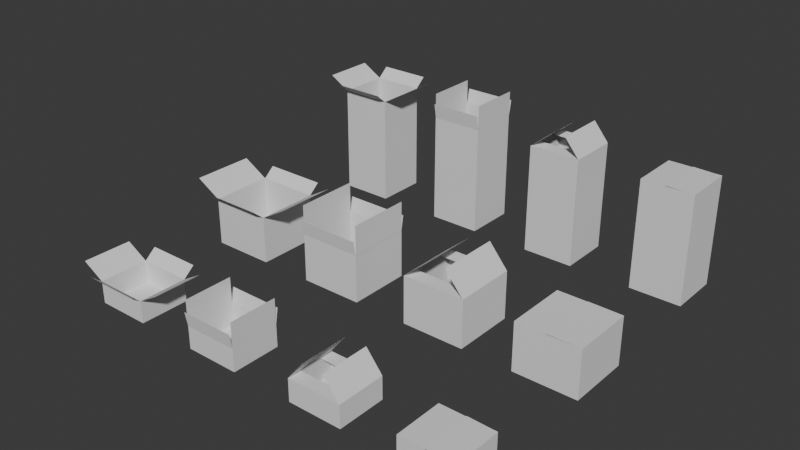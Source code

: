 # Source: CardboardBoxes.blend  (saved by Blender 5.0.118; exported with 4.5.12 LTS)
import bpy
from mathutils import Matrix  # noqa: F401  (used for matrix-valued properties, if any)

bpy.ops.wm.read_factory_settings(use_empty=True)
scene = bpy.context.scene
scene.name = 'Scene'

# ---- collections
col_collection = bpy.data.collections.new('Collection'); scene.collection.children.link(col_collection)
col_export = bpy.data.collections.new('Export'); scene.collection.children.link(col_export)

# ---- world
world_world = bpy.data.worlds.new('World'); scene.world = world_world
world_world.use_nodes = True; world_world.node_tree.nodes.clear()
_N = world_world.node_tree.nodes; _L = world_world.node_tree.links
n0 = _N.new('ShaderNodeOutputWorld'); n0.name = 'World Output'; n0.location = (200, 100)
n1 = _N.new('ShaderNodeBackground'); n1.name = 'Background'; n1.location = (-200, 100)
n1.inputs[0].default_value = (0.05088, 0.05088, 0.05088, 1.0)
_L.new(n1.outputs[0], n0.inputs[0])
n0.is_active_output = True
world_world.color = (0.05088, 0.05088, 0.05088)
world_world.sun_shadow_jitter_overblur = 0.0

# ---- meshes
me_cube_003 = bpy.data.meshes.new('Cube.003')
me_cube_003.from_pydata([(-1.551, -0.3363, 0.009683), (-1.551, -0.3363, 0.5217), (-1.551, 0.3363, 0.009683), (-1.551, 0.3363, 0.5217), (-0.8787, -0.3363, 0.009683), (-0.8787, -0.3363, 0.5217), (-0.8787, 0.3363, 0.009683), (-0.8787, 0.3363, 0.5217), (-1.215, 0.3363, 0.5217), (-1.215, -0.3363, 0.5217), (-1.195, 0.3363, 0.5217), (-1.195, -0.3363, 0.5217), (-1.234, -0.3363, 0.5217), (-1.234, 0.3363, 0.5217), (-1.551, -0.3363, 0.5212), (-1.551, 0.3363, 0.5212), (-0.8796, -0.3363, 0.5215), (-0.8796, 0.3363, 0.5215), (-1.083, 0.3363, 0.7634), (-1.083, -0.3363, 0.7634), (-1.308, -0.3363, 0.7252), (-1.308, 0.3363, 0.7252), (-0.8787, -0.3357, 0.5201), (-1.55, -0.3357, 0.5201), (-0.8787, -0.1758, 0.5201), (-1.55, -0.1758, 0.5201)], [], [(0, 1, 3, 2), (13, 8, 10, 7, 6, 2, 3), (6, 7, 5, 4), (2, 6, 4, 0), (11, 9, 12, 1, 0, 4, 5), (21, 15, 14, 20), (17, 18, 19, 16), (25, 23, 22, 24)])
_uv = me_cube_003.uv_layers.new(name='UVMap')
_uv.uv.foreach_set('vector', [0.375, 0.0, 0.625, 0.0, 0.625, 0.25, 0.375, 0.25, 0.625, 0.3125, 0.625, 0.375, 0.625, 0.4375, 0.625, 0.5, 0.375, 0.5, 0.375, 0.25, 0.625, 0.25, 0.375, 0.5, 0.625, 0.5, 0.625, 0.75, 0.375, 0.75, 0.125, 0.5, 0.375, 0.5, 0.375, 0.75, 0.125, 0.75, 0.625, 0.8125, 0.625, 0.875, 0.625, 0.9375, 0.625, 1.0, 0.375, 1.0, 0.375, 0.75, 0.625, 0.75, 0.8125, 0.5, 0.875, 0.5, 0.875, 0.75, 0.8125, 0.75, 0.625, 0.5, 0.6875, 0.5, 0.6875, 0.75, 0.625, 0.75, 0.8125, 0.5, 0.875, 0.5, 0.875, 0.75, 0.8125, 0.75])
me_cube_003.update()
me_cube_004 = bpy.data.meshes.new('Cube.004')
me_cube_004.from_pydata([(-2.811, -0.3363, 0.009683), (-2.811, -0.3363, 0.5217), (-2.811, 0.3363, 0.009683), (-2.811, 0.3363, 0.5217), (-2.138, -0.3363, 0.009683), (-2.138, -0.3363, 0.5217), (-2.138, 0.3363, 0.009683), (-2.138, 0.3363, 0.5217), (-2.474, 0.3363, 0.5217), (-2.474, -0.3363, 0.5217), (-2.454, 0.3363, 0.5217), (-2.454, -0.3363, 0.5217), (-2.493, -0.3363, 0.5217), (-2.493, 0.3363, 0.5217), (-2.138, -0.3363, 0.5203), (-2.138, 0.3363, 0.5203), (-2.138, 0.3363, 0.8361), (-2.138, -0.3363, 0.8361), (-2.811, -0.3363, 0.8376), (-2.811, 0.3363, 0.8376), (-2.811, -0.3363, 0.5202), (-2.811, 0.3363, 0.5202), (-2.139, -0.3359, 0.5183), (-2.81, -0.3359, 0.5183), (-2.139, -0.3637, 0.6758), (-2.81, -0.3637, 0.6758), (-2.14, 0.3367, 0.5183), (-2.81, 0.3367, 0.5183), (-2.14, 0.3645, 0.6759), (-2.81, 0.3645, 0.6759)], [], [(0, 1, 3, 2), (13, 8, 10, 7, 6, 2, 3), (6, 7, 5, 4), (2, 6, 4, 0), (11, 9, 12, 1, 0, 4, 5), (15, 16, 17, 14), (21, 20, 18, 19), (25, 23, 22, 24), (29, 28, 26, 27)])
_uv = me_cube_004.uv_layers.new(name='UVMap')
_uv.uv.foreach_set('vector', [0.375, 0.0, 0.625, 0.0, 0.625, 0.25, 0.375, 0.25, 0.625, 0.3125, 0.625, 0.375, 0.625, 0.4375, 0.625, 0.5, 0.375, 0.5, 0.375, 0.25, 0.625, 0.25, 0.375, 0.5, 0.625, 0.5, 0.625, 0.75, 0.375, 0.75, 0.125, 0.5, 0.375, 0.5, 0.375, 0.75, 0.125, 0.75, 0.625, 0.8125, 0.625, 0.875, 0.625, 0.9375, 0.625, 1.0, 0.375, 1.0, 0.375, 0.75, 0.625, 0.75, 0.625, 0.5, 0.6875, 0.5, 0.6875, 0.75, 0.625, 0.75, 0.8125, 0.5, 0.8125, 0.75, 0.875, 0.75, 0.875, 0.5, 0.8125, 0.5, 0.875, 0.5, 0.875, 0.75, 0.8125, 0.75, 0.8125, 0.5, 0.8125, 0.75, 0.875, 0.75, 0.875, 0.5])
me_cube_004.update()
me_cube_005 = bpy.data.meshes.new('Cube.005')
me_cube_005.from_pydata([(-4.054, -0.3363, 0.009683), (-4.054, -0.3363, 0.5217), (-4.054, 0.3363, 0.009683), (-4.054, 0.3363, 0.5217), (-3.382, -0.3363, 0.009683), (-3.382, -0.3363, 0.5217), (-3.382, 0.3363, 0.009683), (-3.382, 0.3363, 0.5217), (-3.718, 0.3363, 0.5217), (-3.718, -0.3363, 0.5217), (-3.698, 0.3363, 0.5217), (-3.698, -0.3363, 0.5217), (-3.737, -0.3363, 0.5217), (-3.737, 0.3363, 0.5217), (-3.382, -0.3363, 0.5193), (-4.053, -0.3363, 0.5193), (-3.382, -0.4588, 0.6221), (-4.053, -0.4588, 0.6221), (-3.383, 0.337, 0.5197), (-4.053, 0.337, 0.5197), (-3.383, 0.4596, 0.6225), (-4.053, 0.4596, 0.6225), (-4.331, -0.3363, 0.6789), (-4.331, 0.3363, 0.6789), (-3.108, -0.3363, 0.6774), (-3.108, 0.3363, 0.6774), (-3.381, 0.3363, 0.5195), (-3.381, -0.3363, 0.5195), (-4.056, -0.3363, 0.5202), (-4.056, 0.3363, 0.5202)], [], [(0, 1, 3, 2), (13, 8, 10, 7, 6, 2, 3), (6, 7, 5, 4), (2, 6, 4, 0), (11, 9, 12, 1, 0, 4, 5), (17, 15, 14, 16), (21, 20, 18, 19), (29, 28, 22, 23), (25, 24, 27, 26)])
_uv = me_cube_005.uv_layers.new(name='UVMap')
_uv.uv.foreach_set('vector', [0.375, 0.0, 0.625, 0.0, 0.625, 0.25, 0.375, 0.25, 0.625, 0.3125, 0.625, 0.375, 0.625, 0.4375, 0.625, 0.5, 0.375, 0.5, 0.375, 0.25, 0.625, 0.25, 0.375, 0.5, 0.625, 0.5, 0.625, 0.75, 0.375, 0.75, 0.125, 0.5, 0.375, 0.5, 0.375, 0.75, 0.125, 0.75, 0.625, 0.8125, 0.625, 0.875, 0.625, 0.9375, 0.625, 1.0, 0.375, 1.0, 0.375, 0.75, 0.625, 0.75, 0.8125, 0.5, 0.875, 0.5, 0.875, 0.75, 0.8125, 0.75, 0.8125, 0.5, 0.8125, 0.75, 0.875, 0.75, 0.875, 0.5, 0.8125, 0.5, 0.8125, 0.75, 0.875, 0.75, 0.875, 0.5, 0.625, 0.5, 0.625, 0.75, 0.6875, 0.75, 0.6875, 0.5])
me_cube_005.update()
me_cube_006 = bpy.data.meshes.new('Cube.006')
me_cube_006.from_pydata([(-4.015, 1.638, -0.02036), (-4.015, 1.638, 1.164), (-4.015, 2.195, -0.02036), (-4.015, 2.195, 1.164), (-3.456, 1.638, -0.02036), (-3.456, 1.638, 1.164), (-3.456, 2.195, -0.02036), (-3.456, 2.195, 1.164), (-3.736, 2.195, 1.164), (-3.736, 1.638, 1.164), (-3.719, 2.195, 1.164), (-3.719, 1.638, 1.164), (-3.751, 1.638, 1.164), (-3.751, 2.195, 1.164), (-3.458, 1.638, 1.163), (-4.014, 1.638, 1.163), (-3.458, 1.515, 1.266), (-4.014, 1.515, 1.266), (-3.458, 2.195, 1.164), (-4.014, 2.195, 1.164), (-3.458, 2.317, 1.266), (-4.014, 2.317, 1.266), (-4.244, 1.638, 1.295), (-4.244, 2.195, 1.295), (-3.229, 1.638, 1.294), (-3.229, 2.195, 1.294), (-3.456, 2.195, 1.163), (-3.456, 1.638, 1.163), (-4.015, 1.638, 1.163), (-4.015, 2.195, 1.163)], [], [(0, 1, 3, 2), (13, 8, 10, 7, 6, 2, 3), (6, 7, 5, 4), (2, 6, 4, 0), (11, 9, 12, 1, 0, 4, 5), (17, 15, 14, 16), (21, 20, 18, 19), (29, 28, 22, 23), (25, 24, 27, 26)])
_uv = me_cube_006.uv_layers.new(name='UVMap')
_uv.uv.foreach_set('vector', [0.375, 0.0, 0.625, 0.0, 0.625, 0.25, 0.375, 0.25, 0.625, 0.3125, 0.625, 0.375, 0.625, 0.4375, 0.625, 0.5, 0.375, 0.5, 0.375, 0.25, 0.625, 0.25, 0.375, 0.5, 0.625, 0.5, 0.625, 0.75, 0.375, 0.75, 0.125, 0.5, 0.375, 0.5, 0.375, 0.75, 0.125, 0.75, 0.625, 0.8125, 0.625, 0.875, 0.625, 0.9375, 0.625, 1.0, 0.375, 1.0, 0.375, 0.75, 0.625, 0.75, 0.8125, 0.5, 0.875, 0.5, 0.875, 0.75, 0.8125, 0.75, 0.8125, 0.5, 0.8125, 0.75, 0.875, 0.75, 0.875, 0.5, 0.8125, 0.5, 0.8125, 0.75, 0.875, 0.75, 0.875, 0.5, 0.625, 0.5, 0.625, 0.75, 0.6875, 0.75, 0.6875, 0.5])
me_cube_006.update()
me_cube_012 = bpy.data.meshes.new('Cube.012')
me_cube_012.from_pydata([(-1.486, -1.906, 0.02724), (-1.486, -1.906, 0.2656), (-1.486, -1.385, 0.02724), (-1.486, -1.385, 0.2656), (-0.912, -1.906, 0.02724), (-0.912, -1.906, 0.2656), (-0.912, -1.385, 0.02724), (-0.912, -1.385, 0.2656), (-1.199, -1.385, 0.2656), (-1.199, -1.906, 0.2656), (-1.181, -1.385, 0.2656), (-1.181, -1.906, 0.2656), (-1.215, -1.906, 0.2656), (-1.215, -1.385, 0.2656), (-1.486, -1.906, 0.2665), (-1.486, -1.385, 0.2665), (-0.9122, -1.906, 0.2655), (-0.9122, -1.385, 0.2655), (-1.085, -1.385, 0.4817), (-1.085, -1.906, 0.4817), (-1.312, -1.906, 0.4838), (-1.312, -1.385, 0.4838), (-0.9159, -1.906, 0.2656), (-1.482, -1.906, 0.2656), (-0.9142, -1.385, 0.2656), (-1.484, -1.385, 0.2656), (-1.484, -1.527, 0.2656), (-0.9142, -1.527, 0.2656), (-0.9159, -1.763, 0.2656), (-1.482, -1.763, 0.2656)], [], [(0, 1, 3, 2), (13, 8, 10, 7, 6, 2, 3), (6, 7, 5, 4), (2, 6, 4, 0), (11, 9, 12, 1, 0, 4, 5), (21, 15, 14, 20), (17, 18, 19, 16), (29, 23, 22, 28), (25, 26, 27, 24)])
_uv = me_cube_012.uv_layers.new(name='UVMap')
_uv.uv.foreach_set('vector', [0.375, 0.0, 0.625, 0.0, 0.625, 0.25, 0.375, 0.25, 0.625, 0.3125, 0.625, 0.375, 0.625, 0.4375, 0.625, 0.5, 0.375, 0.5, 0.375, 0.25, 0.625, 0.25, 0.375, 0.5, 0.625, 0.5, 0.625, 0.75, 0.375, 0.75, 0.125, 0.5, 0.375, 0.5, 0.375, 0.75, 0.125, 0.75, 0.625, 0.8125, 0.625, 0.875, 0.625, 0.9375, 0.625, 1.0, 0.375, 1.0, 0.375, 0.75, 0.625, 0.75, 0.8125, 0.5, 0.875, 0.5, 0.875, 0.75, 0.8125, 0.75, 0.625, 0.5, 0.6875, 0.5, 0.6875, 0.75, 0.625, 0.75, 0.8125, 0.5, 0.875, 0.5, 0.875, 0.75, 0.8125, 0.75, 0.625, 0.5, 0.6875, 0.5, 0.6875, 0.75, 0.625, 0.75])
me_cube_012.update()
me_cube_013 = bpy.data.meshes.new('Cube.013')
me_cube_013.from_pydata([(-0.3232, -1.905, 0.02724), (-0.3232, -1.905, 0.2656), (-0.3232, -1.384, 0.02724), (-0.3232, -1.384, 0.2656), (0.2509, -1.905, 0.02724), (0.2509, -1.905, 0.2656), (0.2509, -1.384, 0.02724), (0.2509, -1.384, 0.2656), (-0.03613, -1.384, 0.2656), (-0.03613, -1.905, 0.2656), (-0.01862, -1.384, 0.2656), (-0.01862, -1.905, 0.2656), (-0.05229, -1.905, 0.2656), (-0.05229, -1.384, 0.2656), (-0.3232, -1.905, 0.2656), (-0.3232, -1.384, 0.2656), (0.2509, -1.905, 0.2641), (0.2509, -1.384, 0.2641), (-0.04753, -1.384, 0.2721), (-0.04753, -1.905, 0.2721), (-0.04719, -1.905, 0.2656), (-0.04719, -1.384, 0.2656)], [], [(0, 1, 3, 2), (13, 8, 10, 7, 6, 2, 3), (6, 7, 5, 4), (2, 6, 4, 0), (11, 9, 12, 1, 0, 4, 5), (21, 15, 14, 20), (17, 18, 19, 16)])
_uv = me_cube_013.uv_layers.new(name='UVMap')
_uv.uv.foreach_set('vector', [0.375, 0.0, 0.625, 0.0, 0.625, 0.25, 0.375, 0.25, 0.625, 0.3125, 0.625, 0.375, 0.625, 0.4375, 0.625, 0.5, 0.375, 0.5, 0.375, 0.25, 0.625, 0.25, 0.375, 0.5, 0.625, 0.5, 0.625, 0.75, 0.375, 0.75, 0.125, 0.5, 0.375, 0.5, 0.375, 0.75, 0.125, 0.75, 0.625, 0.8125, 0.625, 0.875, 0.625, 0.9375, 0.625, 1.0, 0.375, 1.0, 0.375, 0.75, 0.625, 0.75, 0.8125, 0.5, 0.875, 0.5, 0.875, 0.75, 0.8125, 0.75, 0.625, 0.5, 0.6875, 0.5, 0.6875, 0.75, 0.625, 0.75])
me_cube_013.update()
me_cube_015 = bpy.data.meshes.new('Cube.015')
me_cube_015.from_pydata([(-0.2931, 1.638, 1.164), (-0.2931, 2.195, 1.164), (0.2646, 1.637, 1.162), (0.265, 2.194, 1.162), (-0.03447, 2.194, 1.17), (-0.03478, 1.637, 1.17), (-0.02948, 1.638, 1.164), (-0.02948, 2.195, 1.164), (-0.2931, 1.638, -0.02036), (-0.2931, 1.638, 1.164), (-0.2931, 2.195, -0.02036), (-0.2931, 2.195, 1.164), (0.2656, 1.638, -0.02036), (0.2656, 1.638, 1.164), (0.2656, 2.195, -0.02036), (0.2656, 2.195, 1.164), (-0.01376, 2.195, 1.164), (-0.01376, 1.638, 1.164), (0.003292, 2.195, 1.164), (0.003292, 1.638, 1.164), (-0.02948, 1.638, 1.164), (-0.02948, 2.195, 1.164)], [], [(7, 1, 0, 6), (3, 4, 5, 2), (8, 9, 11, 10), (21, 16, 18, 15, 14, 10, 11), (14, 15, 13, 12), (10, 14, 12, 8), (19, 17, 20, 9, 8, 12, 13)])
_uv = me_cube_015.uv_layers.new(name='UVMap')
_uv.uv.foreach_set('vector', [0.8125, 0.5, 0.875, 0.5, 0.875, 0.75, 0.8125, 0.75, 0.625, 0.5, 0.6875, 0.5, 0.6875, 0.75, 0.625, 0.75, 0.375, 0.0, 0.625, 0.0, 0.625, 0.25, 0.375, 0.25, 0.625, 0.3125, 0.625, 0.375, 0.625, 0.4375, 0.625, 0.5, 0.375, 0.5, 0.375, 0.25, 0.625, 0.25, 0.375, 0.5, 0.625, 0.5, 0.625, 0.75, 0.375, 0.75, 0.125, 0.5, 0.375, 0.5, 0.375, 0.75, 0.125, 0.75, 0.625, 0.8125, 0.625, 0.875, 0.625, 0.9375, 0.625, 1.0, 0.375, 1.0, 0.375, 0.75, 0.625, 0.75])
me_cube_015.update()
me_cube_016 = bpy.data.meshes.new('Cube.016')
me_cube_016.from_pydata([(-0.3363, -0.3363, 0.5217), (-0.3363, 0.3363, 0.5217), (0.3365, -0.3363, 0.5216), (0.3365, 0.3363, 0.5216), (-0.0199, 0.3363, 0.5254), (-0.0199, -0.3363, 0.5254), (-0.01893, -0.3363, 0.5217), (-0.01893, 0.3363, 0.5217), (-0.3363, -0.3363, 0.009683), (-0.3363, -0.3363, 0.5217), (-0.3363, 0.3363, 0.009683), (-0.3363, 0.3363, 0.5217), (0.3363, -0.3363, 0.009683), (0.3363, -0.3363, 0.5217), (0.3363, 0.3363, 0.009683), (0.3363, 0.3363, 0.5217), (0.0, 0.3363, 0.5217), (0.0, -0.3363, 0.5217), (0.02052, 0.3363, 0.5217), (0.02052, -0.3363, 0.5217), (-0.01893, -0.3363, 0.5217), (-0.01893, 0.3363, 0.5217)], [], [(7, 1, 0, 6), (3, 4, 5, 2), (8, 9, 11, 10), (21, 16, 18, 15, 14, 10, 11), (14, 15, 13, 12), (10, 14, 12, 8), (19, 17, 20, 9, 8, 12, 13)])
_uv = me_cube_016.uv_layers.new(name='UVMap')
_uv.uv.foreach_set('vector', [0.8125, 0.5, 0.875, 0.5, 0.875, 0.75, 0.8125, 0.75, 0.625, 0.5, 0.6875, 0.5, 0.6875, 0.75, 0.625, 0.75, 0.375, 0.0, 0.625, 0.0, 0.625, 0.25, 0.375, 0.25, 0.625, 0.3125, 0.625, 0.375, 0.625, 0.4375, 0.625, 0.5, 0.375, 0.5, 0.375, 0.25, 0.625, 0.25, 0.375, 0.5, 0.625, 0.5, 0.625, 0.75, 0.375, 0.75, 0.125, 0.5, 0.375, 0.5, 0.375, 0.75, 0.125, 0.75, 0.625, 0.8125, 0.625, 0.875, 0.625, 0.9375, 0.625, 1.0, 0.375, 1.0, 0.375, 0.75, 0.625, 0.75])
me_cube_016.update()
me_cube_023 = bpy.data.meshes.new('Cube.023')
me_cube_023.from_pydata([(1.116, -1.27, 1.0), (-1.222, -1.27, 1.0), (1.116, -0.656, 1.0), (-1.222, -0.656, 1.0)], [], [(3, 1, 0, 2)])
_uv = me_cube_023.uv_layers.new(name='UVMap')
_uv.uv.foreach_set('vector', [0.8125, 0.5, 0.875, 0.5, 0.875, 0.75, 0.8125, 0.75])
me_cube_023.update()
me_cube_024 = bpy.data.meshes.new('Cube.024')
me_cube_024.from_pydata([(-1.532, 1.638, 1.163), (-1.532, 2.195, 1.163), (-0.9742, 1.638, 1.164), (-0.9742, 2.195, 1.164), (-1.143, 2.195, 1.365), (-1.143, 1.638, 1.365), (-1.33, 1.638, 1.332), (-1.33, 2.195, 1.332), (-1.533, 1.638, -0.02036), (-1.533, 1.638, 1.164), (-1.533, 2.195, -0.02036), (-1.533, 2.195, 1.164), (-0.9745, 1.638, -0.02036), (-0.9745, 1.638, 1.164), (-0.9745, 2.195, -0.02036), (-0.9745, 2.195, 1.164), (-1.254, 2.195, 1.164), (-1.254, 1.638, 1.164), (-1.237, 2.195, 1.164), (-1.237, 1.638, 1.164), (-1.27, 1.638, 1.164), (-1.27, 2.195, 1.164), (-0.974, 1.639, 1.164), (-1.531, 1.639, 1.164), (-0.974, 1.799, 1.164), (-1.531, 1.799, 1.164)], [], [(7, 1, 0, 6), (3, 4, 5, 2), (8, 9, 11, 10), (21, 16, 18, 15, 14, 10, 11), (14, 15, 13, 12), (10, 14, 12, 8), (19, 17, 20, 9, 8, 12, 13), (25, 23, 22, 24)])
_uv = me_cube_024.uv_layers.new(name='UVMap')
_uv.uv.foreach_set('vector', [0.8125, 0.5, 0.875, 0.5, 0.875, 0.75, 0.8125, 0.75, 0.625, 0.5, 0.6875, 0.5, 0.6875, 0.75, 0.625, 0.75, 0.375, 0.0, 0.625, 0.0, 0.625, 0.25, 0.375, 0.25, 0.625, 0.3125, 0.625, 0.375, 0.625, 0.4375, 0.625, 0.5, 0.375, 0.5, 0.375, 0.25, 0.625, 0.25, 0.375, 0.5, 0.625, 0.5, 0.625, 0.75, 0.375, 0.75, 0.125, 0.5, 0.375, 0.5, 0.375, 0.75, 0.125, 0.75, 0.625, 0.8125, 0.625, 0.875, 0.625, 0.9375, 0.625, 1.0, 0.375, 1.0, 0.375, 0.75, 0.625, 0.75, 0.8125, 0.5, 0.875, 0.5, 0.875, 0.75, 0.8125, 0.75])
me_cube_024.update()
me_cube_026 = bpy.data.meshes.new('Cube.026')
me_cube_026.from_pydata([(1.116, -1.27, 1.0), (-1.222, -1.27, 1.0), (1.116, -0.656, 1.0), (-1.222, -0.656, 1.0)], [], [(3, 1, 0, 2)])
_uv = me_cube_026.uv_layers.new(name='UVMap')
_uv.uv.foreach_set('vector', [0.8125, 0.5, 0.875, 0.5, 0.875, 0.75, 0.8125, 0.75])
me_cube_026.update()
me_cube_001 = bpy.data.meshes.new('Cube.001')
me_cube_001.from_pydata([(-2.728, -1.905, 0.5357), (-2.728, -1.384, 0.5357), (-2.155, -1.905, 0.2643), (-2.155, -1.384, 0.2643), (-2.155, -1.384, 0.5339), (-2.155, -1.905, 0.5339), (-2.728, -1.905, 0.2649), (-2.728, -1.384, 0.2649), (-2.728, -1.905, 0.02724), (-2.728, -1.905, 0.2656), (-2.728, -1.384, 0.02724), (-2.728, -1.384, 0.2656), (-2.154, -1.905, 0.02724), (-2.154, -1.905, 0.2656), (-2.154, -1.384, 0.02724), (-2.154, -1.384, 0.2656), (-2.441, -1.384, 0.2656), (-2.441, -1.905, 0.2656), (-2.423, -1.384, 0.2656), (-2.423, -1.905, 0.2656), (-2.457, -1.905, 0.2656), (-2.457, -1.384, 0.2656), (-2.154, -1.905, 0.2661), (-2.727, -1.905, 0.2661), (-2.154, -1.933, 0.4237), (-2.727, -1.933, 0.4237), (-2.154, -1.384, 0.2662), (-2.727, -1.384, 0.2662), (-2.154, -1.357, 0.4237), (-2.727, -1.357, 0.4237)], [], [(7, 6, 0, 1), (3, 4, 5, 2), (8, 9, 11, 10), (21, 16, 18, 15, 14, 10, 11), (14, 15, 13, 12), (10, 14, 12, 8), (19, 17, 20, 9, 8, 12, 13), (25, 23, 22, 24), (29, 28, 26, 27)])
_uv = me_cube_001.uv_layers.new(name='UVMap')
_uv.uv.foreach_set('vector', [0.8125, 0.5, 0.8125, 0.75, 0.875, 0.75, 0.875, 0.5, 0.625, 0.5, 0.6875, 0.5, 0.6875, 0.75, 0.625, 0.75, 0.375, 0.0, 0.625, 0.0, 0.625, 0.25, 0.375, 0.25, 0.625, 0.3125, 0.625, 0.375, 0.625, 0.4375, 0.625, 0.5, 0.375, 0.5, 0.375, 0.25, 0.625, 0.25, 0.375, 0.5, 0.625, 0.5, 0.625, 0.75, 0.375, 0.75, 0.125, 0.5, 0.375, 0.5, 0.375, 0.75, 0.125, 0.75, 0.625, 0.8125, 0.625, 0.875, 0.625, 0.9375, 0.625, 1.0, 0.375, 1.0, 0.375, 0.75, 0.625, 0.75, 0.8125, 0.5, 0.875, 0.5, 0.875, 0.75, 0.8125, 0.75, 0.8125, 0.5, 0.8125, 0.75, 0.875, 0.75, 0.875, 0.5])
me_cube_001.update()
me_cube_008 = bpy.data.meshes.new('Cube.008')
me_cube_008.from_pydata([(-3.394, -1.905, 0.2637), (-3.967, -1.905, 0.2637), (-3.394, -2.028, 0.3665), (-3.967, -2.028, 0.3665), (-3.394, -1.384, 0.265), (-3.967, -1.384, 0.265), (-3.394, -1.261, 0.3678), (-3.967, -1.261, 0.3678), (-3.968, -1.905, 0.02724), (-3.968, -1.905, 0.2656), (-3.968, -1.384, 0.02724), (-3.968, -1.384, 0.2656), (-3.394, -1.905, 0.02724), (-3.394, -1.905, 0.2656), (-3.394, -1.384, 0.02724), (-3.394, -1.384, 0.2656), (-3.681, -1.384, 0.2656), (-3.681, -1.905, 0.2656), (-3.664, -1.384, 0.2656), (-3.664, -1.905, 0.2656), (-3.697, -1.905, 0.2656), (-3.697, -1.384, 0.2656), (-4.204, -1.905, 0.3994), (-4.204, -1.384, 0.3994), (-3.16, -1.905, 0.3997), (-3.16, -1.384, 0.3997), (-3.394, -1.384, 0.2649), (-3.394, -1.905, 0.2649), (-3.969, -1.905, 0.2639), (-3.969, -1.384, 0.2639)], [], [(3, 1, 0, 2), (7, 6, 4, 5), (8, 9, 11, 10), (21, 16, 18, 15, 14, 10, 11), (14, 15, 13, 12), (10, 14, 12, 8), (19, 17, 20, 9, 8, 12, 13), (29, 28, 22, 23), (25, 24, 27, 26)])
_uv = me_cube_008.uv_layers.new(name='UVMap')
_uv.uv.foreach_set('vector', [0.8125, 0.5, 0.875, 0.5, 0.875, 0.75, 0.8125, 0.75, 0.8125, 0.5, 0.8125, 0.75, 0.875, 0.75, 0.875, 0.5, 0.375, 0.0, 0.625, 0.0, 0.625, 0.25, 0.375, 0.25, 0.625, 0.3125, 0.625, 0.375, 0.625, 0.4375, 0.625, 0.5, 0.375, 0.5, 0.375, 0.25, 0.625, 0.25, 0.375, 0.5, 0.625, 0.5, 0.625, 0.75, 0.375, 0.75, 0.125, 0.5, 0.375, 0.5, 0.375, 0.75, 0.125, 0.75, 0.625, 0.8125, 0.625, 0.875, 0.625, 0.9375, 0.625, 1.0, 0.375, 1.0, 0.375, 0.75, 0.625, 0.75, 0.8125, 0.5, 0.8125, 0.75, 0.875, 0.75, 0.875, 0.5, 0.625, 0.5, 0.625, 0.75, 0.6875, 0.75, 0.6875, 0.5])
me_cube_008.update()
me_cube_019 = bpy.data.meshes.new('Cube.019')
me_cube_019.from_pydata([(-2.185, 1.636, 1.163), (-2.741, 1.636, 1.163), (-2.185, 1.608, 1.321), (-2.741, 1.608, 1.321), (-2.185, 2.196, 1.163), (-2.741, 2.196, 1.163), (-2.185, 2.224, 1.321), (-2.741, 2.224, 1.321), (-2.744, 1.638, -0.02036), (-2.744, 1.638, 1.164), (-2.744, 2.195, -0.02036), (-2.744, 2.195, 1.164), (-2.186, 1.638, -0.02036), (-2.186, 1.638, 1.164), (-2.186, 2.195, -0.02036), (-2.186, 2.195, 1.164), (-2.465, 2.195, 1.164), (-2.465, 1.638, 1.164), (-2.448, 2.195, 1.164), (-2.448, 1.638, 1.164), (-2.481, 1.638, 1.164), (-2.481, 2.195, 1.164), (-2.745, 1.638, 1.426), (-2.745, 2.195, 1.426), (-2.185, 1.638, 1.164), (-2.185, 2.195, 1.164), (-2.185, 2.195, 1.427), (-2.185, 1.638, 1.427), (-2.745, 1.638, 1.162), (-2.745, 2.195, 1.162)], [], [(3, 1, 0, 2), (7, 6, 4, 5), (8, 9, 11, 10), (21, 16, 18, 15, 14, 10, 11), (14, 15, 13, 12), (10, 14, 12, 8), (19, 17, 20, 9, 8, 12, 13), (29, 28, 22, 23), (25, 26, 27, 24)])
_uv = me_cube_019.uv_layers.new(name='UVMap')
_uv.uv.foreach_set('vector', [0.8125, 0.5, 0.875, 0.5, 0.875, 0.75, 0.8125, 0.75, 0.8125, 0.5, 0.8125, 0.75, 0.875, 0.75, 0.875, 0.5, 0.375, 0.0, 0.625, 0.0, 0.625, 0.25, 0.375, 0.25, 0.625, 0.3125, 0.625, 0.375, 0.625, 0.4375, 0.625, 0.5, 0.375, 0.5, 0.375, 0.25, 0.625, 0.25, 0.375, 0.5, 0.625, 0.5, 0.625, 0.75, 0.375, 0.75, 0.125, 0.5, 0.375, 0.5, 0.375, 0.75, 0.125, 0.75, 0.625, 0.8125, 0.625, 0.875, 0.625, 0.9375, 0.625, 1.0, 0.375, 1.0, 0.375, 0.75, 0.625, 0.75, 0.8125, 0.5, 0.8125, 0.75, 0.875, 0.75, 0.875, 0.5, 0.625, 0.5, 0.6875, 0.5, 0.6875, 0.75, 0.625, 0.75])
me_cube_019.update()

# ---- objects
ob_mediumboxpartiallyopen = bpy.data.objects.new('MediumBoxPartiallyOpen', me_cube_003)
ob_mediumboxopen = bpy.data.objects.new('MediumBoxOpen', me_cube_004)
ob_mediumboxwideopen = bpy.data.objects.new('MediumBoxWideOpen', me_cube_005)
ob_tallboxwideopen = bpy.data.objects.new('TallBoxWideOpen', me_cube_006)
ob_smallboxpartiallyopen = bpy.data.objects.new('SmallBoxPartiallyOpen', me_cube_012)
ob_smallboxclosed = bpy.data.objects.new('SmallBoxClosed', me_cube_013)
ob_tallboxclosed = bpy.data.objects.new('TallBoxClosed', me_cube_015)
ob_mediumboxclosed = bpy.data.objects.new('MediumBoxClosed', me_cube_016)
ob_cube_012 = bpy.data.objects.new('Cube.012', me_cube_023)
ob_tallboxpartiallyopen = bpy.data.objects.new('TallBoxPartiallyOpen', me_cube_024)
ob_cube_015 = bpy.data.objects.new('Cube.015', me_cube_026)
ob_smallboxopen = bpy.data.objects.new('SmallBoxOpen', me_cube_001)
ob_smallboxwideopen = bpy.data.objects.new('SmallBoxWideOpen', me_cube_008)
ob_tallboxopen = bpy.data.objects.new('TallBoxOpen', me_cube_019)

# ---- transforms, parenting, visibility, modifiers, constraints
ob_mediumboxpartiallyopen.location = (0.0, 0.0, 0.0)
ob_mediumboxopen.location = (0.0, 0.0, 0.0)
ob_mediumboxwideopen.location = (0.0, 0.0, 0.0)
ob_tallboxwideopen.location = (0.0, 0.0, 0.0)
ob_smallboxpartiallyopen.location = (0.0, 0.0, 0.0)
ob_smallboxclosed.location = (0.0, 0.0, 0.0)
ob_tallboxclosed.location = (0.0, 0.0, 0.0)
ob_mediumboxclosed.location = (0.0, 0.0, 0.0)
ob_cube_012.location = (-1.199, 0.5058, 0.4009)
ob_cube_012.scale = (0.287, 0.2604, 0.1192)
ob_tallboxpartiallyopen.location = (0.0, 0.0, 0.0)
ob_cube_015.location = (-1.24, 2.366, 1.045)
ob_cube_015.scale = (0.2383, 0.2604, 0.1192)
ob_smallboxopen.location = (0.0, 0.0, 0.0)
ob_smallboxwideopen.location = (0.0, 0.0, 0.0)
ob_tallboxopen.location = (0.0, 0.0, 0.0)

# ---- collection membership
col_collection.objects.link(ob_mediumboxpartiallyopen)
col_collection.objects.link(ob_mediumboxopen)
col_collection.objects.link(ob_mediumboxwideopen)
col_collection.objects.link(ob_tallboxwideopen)
col_collection.objects.link(ob_smallboxpartiallyopen)
col_collection.objects.link(ob_smallboxclosed)
col_collection.objects.link(ob_tallboxclosed)
col_collection.objects.link(ob_mediumboxclosed)
col_collection.objects.link(ob_cube_012)
col_collection.objects.link(ob_tallboxpartiallyopen)
col_collection.objects.link(ob_cube_015)
col_collection.objects.link(ob_smallboxopen)
col_collection.objects.link(ob_smallboxwideopen)
col_collection.objects.link(ob_tallboxopen)
col_export.objects.link(ob_mediumboxpartiallyopen)
col_export.objects.link(ob_mediumboxopen)
col_export.objects.link(ob_mediumboxwideopen)
col_export.objects.link(ob_tallboxwideopen)
col_export.objects.link(ob_smallboxpartiallyopen)
col_export.objects.link(ob_smallboxclosed)
col_export.objects.link(ob_tallboxclosed)
col_export.objects.link(ob_mediumboxclosed)
col_export.objects.link(ob_cube_012)
col_export.objects.link(ob_tallboxpartiallyopen)
col_export.objects.link(ob_cube_015)
col_export.objects.link(ob_smallboxopen)
col_export.objects.link(ob_smallboxwideopen)
col_export.objects.link(ob_tallboxopen)

# ---- scene / render settings (as saved in the file)
scene.frame_start = 1; scene.frame_end = 250; scene.frame_set(54)
scene.render.engine = 'BLENDER_EEVEE_NEXT'
scene.render.fps = 25
scene.render.bake_bias = 0.0
scene.render.bake_samples = 0
scene.cycles.sampling_pattern = 'TABULATED_SOBOL'
scene.eevee.use_volume_custom_range = False
bpy.context.view_layer.update()

# ---- added for rendering (the .blend has no active camera and no usable light): camera, sun
cam_auto = bpy.data.cameras.new('AutoCamera')
cam_auto.lens = 50.0
cam_auto.sensor_width = 36.0
cam_auto.clip_end = 1000.0
ob_auto_camera = bpy.data.objects.new('AutoCamera', cam_auto)
scene.collection.objects.link(ob_auto_camera)
ob_auto_camera.location = (4.05279, -7.11508, 5.54306)
ob_auto_camera.rotation_euler = (1.09748, -7.21219e-08, 0.694738)
scene.camera = ob_auto_camera
light_auto_sun = bpy.data.lights.new('AutoSun', 'SUN')
light_auto_sun.energy = 3.0
light_auto_sun.angle = 0.0523599
ob_auto_sun = bpy.data.objects.new('AutoSun', light_auto_sun)
scene.collection.objects.link(ob_auto_sun)
ob_auto_sun.rotation_euler = (0.872665, 0.174533, 0.523599)
bpy.context.view_layer.update()
